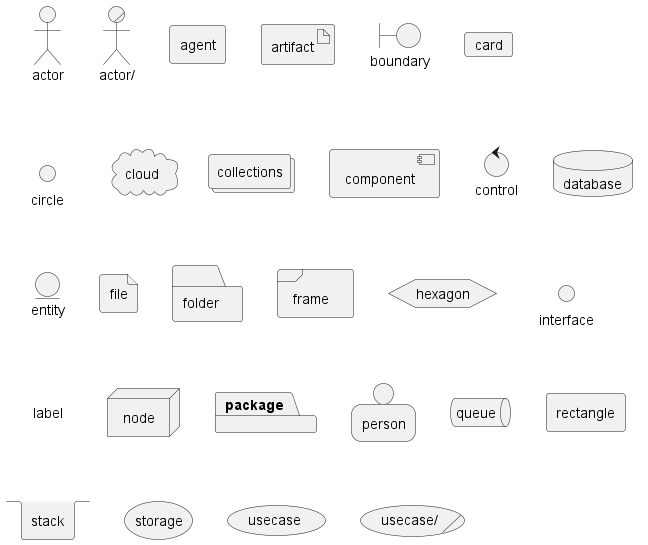

The diagram above was rendered by PlantUML. Its source (embedded in the PNG):
@startuml
actor actor
actor/ "actor/"
agent agent
artifact artifact
boundary boundary
card card
circle circle
cloud cloud
collections collections
component component
control control
database database
entity entity
file file
folder folder
frame frame
hexagon hexagon
interface interface
label label
node node
package package
person person
queue queue
rectangle rectangle
stack stack
storage storage
usecase usecase
usecase/ "usecase/"
@enduml